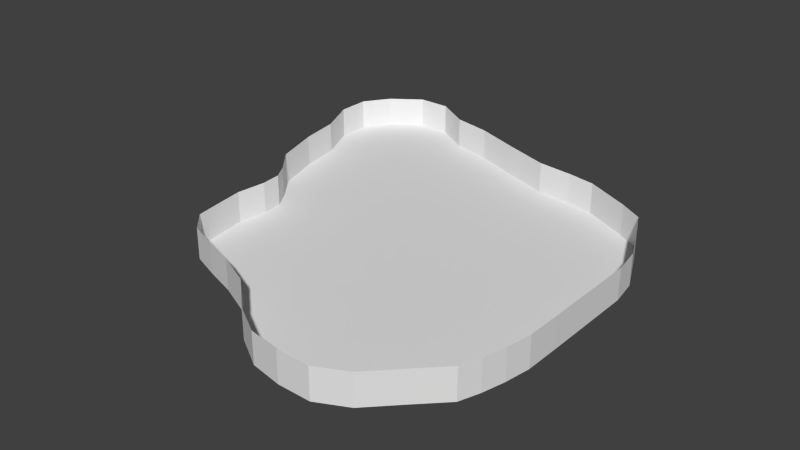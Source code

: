 # Source: levelMesh.blend  (saved by Blender 2.63.0; exported with 4.5.12 LTS)
import bpy
from mathutils import Matrix  # noqa: F401  (used for matrix-valued properties, if any)

bpy.ops.wm.read_factory_settings(use_empty=True)
scene = bpy.context.scene
scene.name = 'Scene'

# ---- collections
col_collection_1 = bpy.data.collections.new('Collection 1'); scene.collection.children.link(col_collection_1)

# ---- world
world_world = bpy.data.worlds.new('World'); scene.world = world_world
world_world.color = (0.05088, 0.05088, 0.05088)
world_world.use_sun_shadow = False
world_world.sun_shadow_jitter_overblur = 0.0
world_world.cycles.sampling_method = 'MANUAL'
world_world.cycles.sample_map_resolution = 256

# ---- meshes
me_plane = bpy.data.meshes.new('Plane')
me_plane.from_pydata([(90.54, -82.71, 0.0), (-88.19, -59.12, 0.0), (80.92, 77.65, 0.0), (-120.2, 125.1, 0.0), (76.37, -96.91, 0.0), (61.65, -112.0, 0.0), (45.42, -120.0, 0.0), (27.31, -119.8, 0.0), (9.594, -116.5, 0.0), (-7.709, -106.0, 0.0), (-25.13, -90.24, 0.0), (-44.68, -81.42, 0.0), (-62.11, -75.71, 0.0), (-78.08, -69.81, 0.0), (68.01, 85.27, 0.0), (55.43, 91.25, 0.0), (42.87, 97.24, 0.0), (27.27, 100.0, 0.0), (7.422, 102.1, 0.0), (-17.7, 110.7, 0.0), (-43.72, 120.4, 0.0), (-65.62, 125.1, 0.0), (-85.44, 137.1, 0.0), (-103.6, 137.1, 0.0), (-130.0, 110.7, 0.0), (-130.0, 92.53, 0.0), (-120.2, 70.53, 0.0), (-116.4, 47.72, 0.0), (-108.4, 21.3, 0.0), (-96.87, 7.254, 0.0), (-91.58, -1.515, 0.0), (-90.59, -12.74, 0.0), (-92.47, -29.34, 0.0), (-90.01, -47.3, 0.0), (94.44, -71.69, 0.0), (97.59, -59.2, 0.0), (99.85, -45.18, 0.0), (100.0, -27.27, 0.0), (100.0, -9.091, 0.0), (100.0, 9.091, 0.0), (100.0, 27.27, 0.0), (97.41, 42.7, 0.0), (91.8, 54.89, 0.0), (86.19, 67.09, 0.0), (70.13, 69.36, 0.0), (75.05, 56.42, 0.0), (79.94, 43.45, 0.0), (81.82, 27.27, 0.0), (81.82, 9.091, 0.0), (81.82, -9.091, 0.0), (81.82, -27.27, 0.0), (81.79, -45.4, 0.0), (79.94, -61.34, 0.0), (76.93, -77.8, 0.0), (56.87, 74.6, 0.0), (60.22, 59.99, 0.0), (63.17, 44.96, 0.0), (63.64, 27.27, 0.0), (63.64, 9.091, 0.0), (63.64, -9.091, 0.0), (63.64, -27.27, 0.0), (63.64, -45.58, 0.0), (62.91, -67.28, 0.0), (61.24, -89.62, 0.0), (43.57, 79.81, 0.0), (44.99, 63.14, 0.0), (45.45, 45.45, 0.0), (45.45, 27.27, 0.0), (45.45, 9.091, 0.0), (45.45, -9.091, 0.0), (45.45, -27.27, 0.0), (45.45, -45.96, 0.0), (45.45, -70.59, 0.0), (45.28, -97.18, 0.0), (27.27, 81.82, 0.0), (27.27, 63.64, 0.0), (27.27, 45.45, 0.0), (27.27, 27.27, 0.0), (27.27, 9.091, 0.0), (27.27, -9.091, 0.0), (27.27, -27.27, 0.0), (27.28, -45.91, 0.0), (27.33, -70.2, 0.0), (27.34, -97.05, 0.0), (7.422, 83.89, 0.0), (7.422, 65.71, 0.0), (7.422, 47.53, 0.0), (8.125, 28.47, 0.0), (9.084, 9.099, 0.0), (9.092, -9.084, 0.0), (9.211, -26.44, 0.0), (9.431, -43.58, 0.0), (9.652, -66.66, 0.0), (9.679, -93.39, 0.0), (-17.7, 92.53, 0.0), (-17.7, 74.34, 0.0), (-17.7, 56.16, 0.0), (-15.8, 35.61, 0.0), (-11.67, 12.3, 0.0), (-8.906, -7.74, 0.0), (-8.502, -23.15, 0.0), (-8.065, -38.39, 0.0), (-7.683, -58.77, 0.0), (-7.632, -83.82, 0.0), (-43.72, 102.3, 0.0), (-43.72, 84.08, 0.0), (-43.72, 65.9, 0.0), (-40.69, 43.95, 0.0), (-33.93, 17.78, 0.0), (-27.67, -3.877, 0.0), (-26.04, -18.62, 0.0), (-25.4, -32.33, 0.0), (-24.91, -48.27, 0.0), (-25.52, -70.81, 0.0), (-65.62, 106.9, 0.0), (-65.62, 88.71, 0.0), (-65.62, 70.53, 0.0), (-61.9, 47.72, 0.0), (-53.93, 20.74, 0.0), (-46.16, -0.244, 0.0), (-43.58, -14.15, 0.0), (-42.76, -26.62, 0.0), (-42.17, -40.64, 0.0), (-42.68, -58.86, 0.0), (-83.8, 106.9, 0.0), (-83.8, 88.71, 0.0), (-83.8, 70.53, 0.0), (-80.08, 47.72, 0.0), (-72.04, 21.28, 0.0), (-64.04, 1.833, 0.0), (-61.3, -10.89, 0.0), (-60.35, -22.46, 0.0), (-59.65, -35.75, 0.0), (-60.17, -53.63, 0.0), (-102.0, 106.9, 0.0), (-102.0, 88.71, 0.0), (-102.0, 70.53, 0.0), (-98.26, 47.72, 0.0), (-90.22, 21.3, 0.0), (-80.84, 4.286, 0.0), (-77.62, -7.354, 0.0), (-76.63, -18.58, 0.0), (-77.05, -33.17, 0.0), (-77.29, -50.05, 0.0), (90.54, -82.71, 17.15), (-88.19, -59.12, 17.15), (80.92, 77.65, 17.15), (-120.2, 125.1, 17.15), (76.37, -96.91, 17.15), (61.65, -112.0, 17.15), (45.42, -120.0, 17.15), (27.31, -119.8, 17.15), (9.594, -116.5, 17.15), (-7.709, -106.0, 17.15), (-25.13, -90.24, 17.15), (-44.68, -81.42, 17.15), (-62.11, -75.71, 17.15), (-78.08, -69.81, 17.15), (68.01, 85.27, 17.15), (55.43, 91.25, 17.15), (42.87, 97.24, 17.15), (27.27, 100.0, 17.15), (7.422, 102.1, 17.15), (-17.7, 110.7, 17.15), (-43.72, 120.4, 17.15), (-65.62, 125.1, 17.15), (-85.44, 137.1, 17.15), (-103.6, 137.1, 17.15), (-130.0, 110.7, 17.15), (-130.0, 92.53, 17.15), (-120.2, 70.53, 17.15), (-116.4, 47.72, 17.15), (-108.4, 21.3, 17.15), (-96.87, 7.254, 17.15), (-91.58, -1.515, 17.15), (-90.59, -12.74, 17.15), (-92.47, -29.34, 17.15), (-90.01, -47.3, 17.15), (94.44, -71.69, 17.15), (97.59, -59.2, 17.15), (99.85, -45.18, 17.15), (100.0, -27.27, 17.15), (100.0, -9.091, 17.15), (100.0, 9.091, 17.15), (100.0, 27.27, 17.15), (97.41, 42.7, 17.15), (91.8, 54.89, 17.15), (86.19, 67.09, 17.15)], [], [(143, 33, 1, 13), (34, 53, 4, 0), (53, 63, 5, 4), (63, 73, 6, 5), (73, 83, 7, 6), (83, 93, 8, 7), (93, 103, 9, 8), (103, 113, 10, 9), (113, 123, 11, 10), (123, 133, 12, 11), (133, 143, 13, 12), (2, 14, 44, 43), (43, 44, 45, 42), (42, 45, 46, 41), (41, 46, 47, 40), (40, 47, 48, 39), (39, 48, 49, 38), (38, 49, 50, 37), (37, 50, 51, 36), (36, 51, 52, 35), (35, 52, 53, 34), (14, 15, 54, 44), (44, 54, 55, 45), (45, 55, 56, 46), (46, 56, 57, 47), (47, 57, 58, 48), (48, 58, 59, 49), (49, 59, 60, 50), (50, 60, 61, 51), (51, 61, 62, 52), (52, 62, 63, 53), (15, 16, 64, 54), (54, 64, 65, 55), (55, 65, 66, 56), (56, 66, 67, 57), (57, 67, 68, 58), (58, 68, 69, 59), (59, 69, 70, 60), (60, 70, 71, 61), (61, 71, 72, 62), (62, 72, 73, 63), (16, 17, 74, 64), (64, 74, 75, 65), (65, 75, 76, 66), (66, 76, 77, 67), (67, 77, 78, 68), (68, 78, 79, 69), (69, 79, 80, 70), (70, 80, 81, 71), (71, 81, 82, 72), (72, 82, 83, 73), (17, 18, 84, 74), (74, 84, 85, 75), (75, 85, 86, 76), (76, 86, 87, 77), (77, 87, 88, 78), (78, 88, 89, 79), (79, 89, 90, 80), (80, 90, 91, 81), (81, 91, 92, 82), (82, 92, 93, 83), (18, 19, 94, 84), (84, 94, 95, 85), (85, 95, 96, 86), (86, 96, 97, 87), (87, 97, 98, 88), (88, 98, 99, 89), (89, 99, 100, 90), (90, 100, 101, 91), (91, 101, 102, 92), (92, 102, 103, 93), (19, 20, 104, 94), (94, 104, 105, 95), (95, 105, 106, 96), (96, 106, 107, 97), (97, 107, 108, 98), (98, 108, 109, 99), (99, 109, 110, 100), (100, 110, 111, 101), (101, 111, 112, 102), (102, 112, 113, 103), (20, 21, 114, 104), (104, 114, 115, 105), (105, 115, 116, 106), (106, 116, 117, 107), (107, 117, 118, 108), (108, 118, 119, 109), (109, 119, 120, 110), (110, 120, 121, 111), (111, 121, 122, 112), (112, 122, 123, 113), (21, 22, 124, 114), (114, 124, 125, 115), (115, 125, 126, 116), (116, 126, 127, 117), (117, 127, 128, 118), (118, 128, 129, 119), (119, 129, 130, 120), (120, 130, 131, 121), (121, 131, 132, 122), (122, 132, 133, 123), (22, 23, 134, 124), (124, 134, 135, 125), (125, 135, 136, 126), (126, 136, 137, 127), (127, 137, 138, 128), (128, 138, 139, 129), (129, 139, 140, 130), (130, 140, 141, 131), (131, 141, 142, 132), (132, 142, 143, 133), (23, 3, 24, 134), (134, 24, 25, 135), (135, 25, 26, 136), (136, 26, 27, 137), (137, 27, 28, 138), (138, 28, 29, 139), (139, 29, 30, 140), (140, 30, 31, 141), (141, 31, 32, 142), (142, 32, 33, 143), (13, 1, 145, 157), (187, 146, 2, 43), (150, 149, 5, 6), (153, 152, 8, 9), (156, 155, 11, 12), (15, 14, 158, 159), (18, 17, 161, 162), (21, 20, 164, 165), (24, 3, 147, 168), (27, 26, 170, 171), (30, 29, 173, 174), (33, 32, 176, 177), (36, 35, 179, 180), (39, 38, 182, 183), (42, 41, 185, 186), (167, 147, 3, 23), (148, 144, 0, 4), (151, 150, 6, 7), (154, 153, 9, 10), (157, 156, 12, 13), (16, 15, 159, 160), (19, 18, 162, 163), (22, 21, 165, 166), (25, 24, 168, 169), (28, 27, 171, 172), (31, 30, 174, 175), (34, 0, 144, 178), (37, 36, 180, 181), (40, 39, 183, 184), (43, 42, 186, 187), (177, 145, 1, 33), (149, 148, 4, 5), (152, 151, 7, 8), (155, 154, 10, 11), (14, 2, 146, 158), (17, 16, 160, 161), (20, 19, 163, 164), (23, 22, 166, 167), (26, 25, 169, 170), (29, 28, 172, 173), (32, 31, 175, 176), (35, 34, 178, 179), (38, 37, 181, 182), (41, 40, 184, 185)])
me_plane.use_remesh_preserve_volume = False
me_plane.use_remesh_preserve_attributes = False
me_plane.use_mirror_vertex_groups = False
me_plane.update()

# ---- objects
ob_plane = bpy.data.objects.new('Plane', me_plane)

# ---- transforms, parenting, visibility, modifiers, constraints
ob_plane.location = (0.0, 0.0, 0.0)
ob_plane.lineart.crease_threshold = 0.0

# ---- collection membership
col_collection_1.objects.link(ob_plane)

# ---- scene / render settings (as saved in the file)
scene.frame_start = 1; scene.frame_end = 250; scene.frame_set(1)
scene.render.engine = 'BLENDER_EEVEE_NEXT'
scene.render.image_settings.color_mode = 'RGB'
scene.render.image_settings.compression = 90
scene.render.resolution_percentage = 50
scene.render.dither_intensity = 0.0
scene.render.bake_margin = 2
scene.render.bake_bias = 0.0
scene.cycles.use_denoising = False
scene.cycles.samples = 10
scene.cycles.sampling_pattern = 'TABULATED_SOBOL'
scene.cycles.light_sampling_threshold = 0.0
scene.cycles.use_adaptive_sampling = False
scene.cycles.use_light_tree = False
scene.cycles.blur_glossy = 0.0
scene.cycles.volume_bounces = 1
scene.cycles.pixel_filter_type = 'GAUSSIAN'
scene.cycles.sample_clamp_indirect = 0.0
scene.view_settings.view_transform = 'Standard'
bpy.context.view_layer.update()

# ---- added for rendering (the .blend has no active camera and no usable light): camera, sun
cam_auto = bpy.data.cameras.new('AutoCamera')
cam_auto.lens = 50.0
cam_auto.sensor_width = 36.0
cam_auto.clip_end = 5607.76
ob_auto_camera = bpy.data.objects.new('AutoCamera', cam_auto)
scene.collection.objects.link(ob_auto_camera)
ob_auto_camera.location = (304.542, -374.909, 264.2)
ob_auto_camera.rotation_euler = (1.09748, -7.21219e-08, 0.694738)
scene.camera = ob_auto_camera
light_auto_sun = bpy.data.lights.new('AutoSun', 'SUN')
light_auto_sun.energy = 3.0
light_auto_sun.angle = 0.0523599
ob_auto_sun = bpy.data.objects.new('AutoSun', light_auto_sun)
scene.collection.objects.link(ob_auto_sun)
ob_auto_sun.rotation_euler = (0.872665, 0.174533, 0.523599)
bpy.context.view_layer.update()
